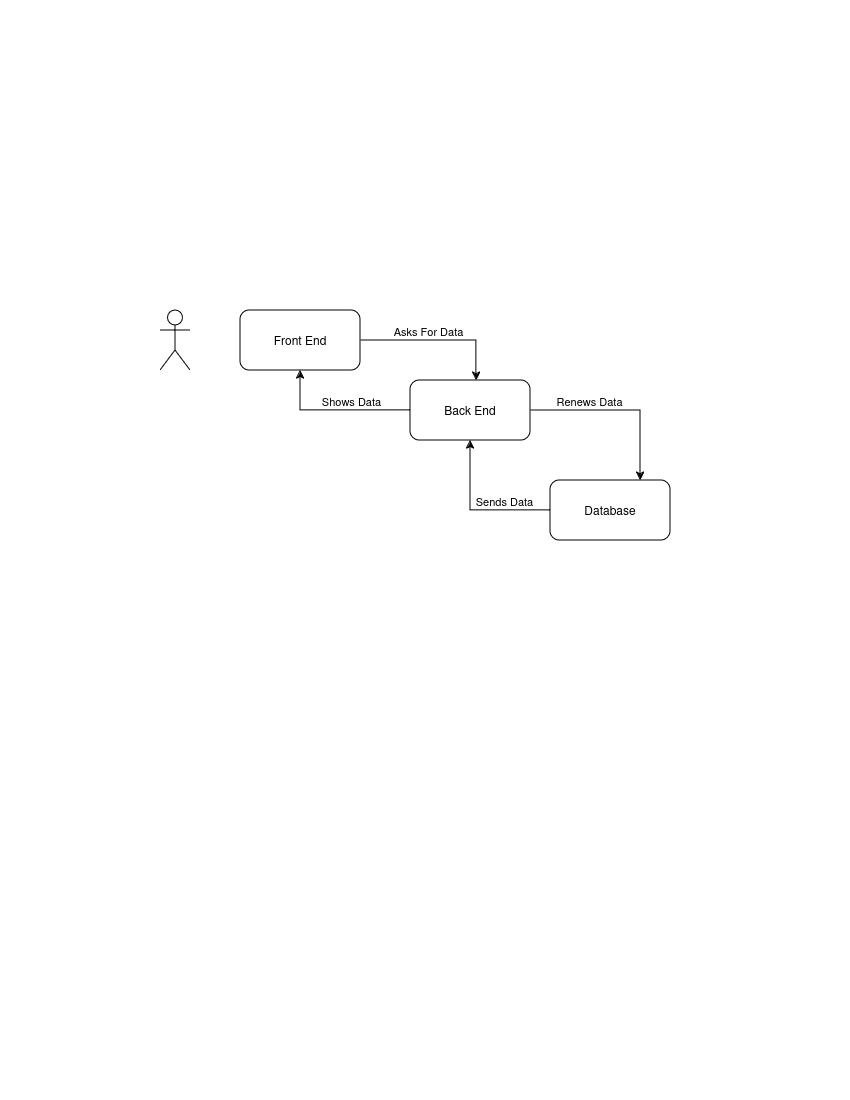

The diagram above was exported from draw.io. Its source (the exported page's mxGraphModel, read from the mxfile embedded in the PNG):
<mxGraphModel dx="1434" dy="702" grid="1" gridSize="10" guides="1" tooltips="1" connect="1" arrows="1" fold="1" page="1" pageScale="1" pageWidth="850" pageHeight="1100" math="0" shadow="0">
  <root>
    <mxCell id="0" />
    <mxCell id="1" parent="0" />
    <mxCell id="PTeoal3z36dQ_Fd3HFdt-21" style="edgeStyle=orthogonalEdgeStyle;rounded=0;orthogonalLoop=1;jettySize=auto;html=1;entryX=0.549;entryY=0;entryDx=0;entryDy=0;entryPerimeter=0;" parent="1" source="PTeoal3z36dQ_Fd3HFdt-16" target="PTeoal3z36dQ_Fd3HFdt-18" edge="1">
      <mxGeometry relative="1" as="geometry">
        <mxPoint x="450" y="380" as="targetPoint" />
      </mxGeometry>
    </mxCell>
    <mxCell id="PTeoal3z36dQ_Fd3HFdt-26" value="Asks For Data" style="edgeLabel;html=1;align=center;verticalAlign=middle;resizable=0;points=[];" parent="PTeoal3z36dQ_Fd3HFdt-21" vertex="1" connectable="0">
      <mxGeometry x="-0.1448" y="-1" relative="1" as="geometry">
        <mxPoint y="-11" as="offset" />
      </mxGeometry>
    </mxCell>
    <mxCell id="PTeoal3z36dQ_Fd3HFdt-16" value="Front End" style="rounded=1;whiteSpace=wrap;html=1;" parent="1" vertex="1">
      <mxGeometry x="240" y="310" width="120" height="60" as="geometry" />
    </mxCell>
    <mxCell id="PTeoal3z36dQ_Fd3HFdt-17" value="" style="shape=umlActor;verticalLabelPosition=bottom;verticalAlign=top;html=1;outlineConnect=0;" parent="1" vertex="1">
      <mxGeometry x="160" y="310" width="30" height="60" as="geometry" />
    </mxCell>
    <mxCell id="PTeoal3z36dQ_Fd3HFdt-23" style="edgeStyle=orthogonalEdgeStyle;rounded=0;orthogonalLoop=1;jettySize=auto;html=1;entryX=0.75;entryY=0;entryDx=0;entryDy=0;" parent="1" source="PTeoal3z36dQ_Fd3HFdt-18" target="PTeoal3z36dQ_Fd3HFdt-19" edge="1">
      <mxGeometry relative="1" as="geometry" />
    </mxCell>
    <mxCell id="PTeoal3z36dQ_Fd3HFdt-27" value="Renews Data" style="edgeLabel;html=1;align=center;verticalAlign=middle;resizable=0;points=[];" parent="PTeoal3z36dQ_Fd3HFdt-23" vertex="1" connectable="0">
      <mxGeometry x="-0.3519" y="3" relative="1" as="geometry">
        <mxPoint y="-7" as="offset" />
      </mxGeometry>
    </mxCell>
    <mxCell id="PTeoal3z36dQ_Fd3HFdt-25" style="edgeStyle=orthogonalEdgeStyle;rounded=0;orthogonalLoop=1;jettySize=auto;html=1;entryX=0.5;entryY=1;entryDx=0;entryDy=0;" parent="1" source="PTeoal3z36dQ_Fd3HFdt-18" target="PTeoal3z36dQ_Fd3HFdt-16" edge="1">
      <mxGeometry relative="1" as="geometry" />
    </mxCell>
    <mxCell id="PTeoal3z36dQ_Fd3HFdt-29" value="Shows Data " style="edgeLabel;html=1;align=center;verticalAlign=middle;resizable=0;points=[];" parent="PTeoal3z36dQ_Fd3HFdt-25" vertex="1" connectable="0">
      <mxGeometry x="-0.1333" y="-2" relative="1" as="geometry">
        <mxPoint x="5" y="-8" as="offset" />
      </mxGeometry>
    </mxCell>
    <mxCell id="PTeoal3z36dQ_Fd3HFdt-18" value="Back End" style="rounded=1;whiteSpace=wrap;html=1;" parent="1" vertex="1">
      <mxGeometry x="410" y="380" width="120" height="60" as="geometry" />
    </mxCell>
    <mxCell id="PTeoal3z36dQ_Fd3HFdt-24" style="edgeStyle=orthogonalEdgeStyle;rounded=0;orthogonalLoop=1;jettySize=auto;html=1;entryX=0.5;entryY=1;entryDx=0;entryDy=0;" parent="1" source="PTeoal3z36dQ_Fd3HFdt-19" target="PTeoal3z36dQ_Fd3HFdt-18" edge="1">
      <mxGeometry relative="1" as="geometry" />
    </mxCell>
    <mxCell id="PTeoal3z36dQ_Fd3HFdt-28" value="Sends Data" style="edgeLabel;html=1;align=center;verticalAlign=middle;resizable=0;points=[];" parent="PTeoal3z36dQ_Fd3HFdt-24" vertex="1" connectable="0">
      <mxGeometry x="-0.3778" y="2" relative="1" as="geometry">
        <mxPoint y="-12" as="offset" />
      </mxGeometry>
    </mxCell>
    <mxCell id="PTeoal3z36dQ_Fd3HFdt-19" value="Database" style="rounded=1;whiteSpace=wrap;html=1;" parent="1" vertex="1">
      <mxGeometry x="550" y="480" width="120" height="60" as="geometry" />
    </mxCell>
  </root>
</mxGraphModel>